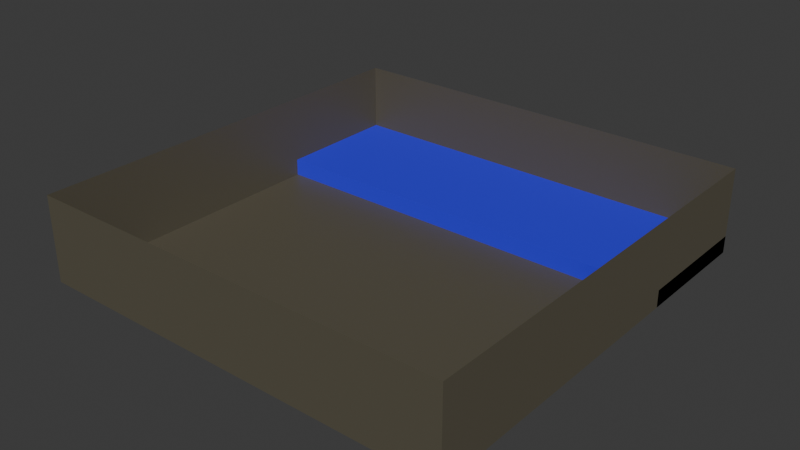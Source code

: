 # Source: level.blend  (saved by Blender 5.0.119; exported with 4.5.12 LTS)
import bpy
from mathutils import Matrix  # noqa: F401  (used for matrix-valued properties, if any)

bpy.ops.wm.read_factory_settings(use_empty=True)
scene = bpy.context.scene
scene.name = 'Scene'

# ---- collections
col_collection = bpy.data.collections.new('Collection'); scene.collection.children.link(col_collection)

# ---- materials (node trees are filled in below, after node groups)
mat_material_001 = bpy.data.materials.new('Material.001')
mat_material_002 = bpy.data.materials.new('Material.002')

# ---- material node trees
mat_material_001.use_nodes = True; mat_material_001.node_tree.nodes.clear()
_N = mat_material_001.node_tree.nodes; _L = mat_material_001.node_tree.links
n0 = _N.new('ShaderNodeBsdfPrincipled'); n0.name = 'Principled BSDF'; n0.location = (-200, 100)
n0.inputs[0].default_value = (0.1048, 0.09371, 0.06473, 1.0)
n1 = _N.new('ShaderNodeOutputMaterial'); n1.name = 'Material Output'; n1.location = (200, 100)
_L.new(n0.outputs[0], n1.inputs[0])
n1.is_active_output = True
mat_material_002.use_nodes = True; mat_material_002.node_tree.nodes.clear()
_N = mat_material_002.node_tree.nodes; _L = mat_material_002.node_tree.links
n0 = _N.new('ShaderNodeBsdfPrincipled'); n0.name = 'Principled BSDF'; n0.location = (-200, 100)
n0.inputs[0].default_value = (0.03478, 0.03062, 0.8, 1.0)
n1 = _N.new('ShaderNodeOutputMaterial'); n1.name = 'Material Output'; n1.location = (200, 100)
_L.new(n0.outputs[0], n1.inputs[0])
n1.is_active_output = True

# ---- world
world_world = bpy.data.worlds.new('World'); scene.world = world_world
world_world.use_nodes = True; world_world.node_tree.nodes.clear()
_N = world_world.node_tree.nodes; _L = world_world.node_tree.links
n0 = _N.new('ShaderNodeOutputWorld'); n0.name = 'World Output'; n0.location = (200, 100)
n1 = _N.new('ShaderNodeBackground'); n1.name = 'Background'; n1.location = (-200, 100)
n1.inputs[0].default_value = (0.05088, 0.05088, 0.05088, 1.0)
_L.new(n1.outputs[0], n0.inputs[0])
n0.is_active_output = True
world_world.color = (0.05088, 0.05088, 0.05088)
world_world.sun_shadow_jitter_overblur = 0.0

# ---- meshes
me_plane_002 = bpy.data.meshes.new('Plane.002')
me_plane_002.from_pydata([(-1.0, -1.0, 0.0), (1.0, -1.0, 0.0), (-1.0, 1.0, 0.0), (1.0, 1.0, 0.0), (-1.0, -1.0, 10.0), (1.0, -1.0, 10.0), (-1.0, 1.0, 10.0), (1.0, 1.0, 10.0)], [], [(0, 1, 3, 2), (1, 5, 7, 3), (2, 6, 4, 0), (3, 7, 6, 2), (0, 4, 5, 1)])
_uv = me_plane_002.uv_layers.new(name='UVMap')
_uv.uv.foreach_set('vector', [0.0, 0.0, 1.0, 0.0, 1.0, 1.0, 0.0, 1.0, 1.0, 0.0, 1.0, 0.0, 1.0, 1.0, 1.0, 1.0, 0.0, 1.0, 0.0, 1.0, 0.0, 0.0, 0.0, 0.0, 1.0, 1.0, 1.0, 1.0, 0.0, 1.0, 0.0, 1.0, 0.0, 0.0, 0.0, 0.0, 1.0, 0.0, 1.0, 0.0])
me_plane_002.materials.append(mat_material_001)
me_plane_002.update()
me_cube_003 = bpy.data.meshes.new('Cube.003')
me_cube_003.from_pydata([(-1.0, -1.0, -1.0), (-1.0, -1.0, 1.0), (-1.0, 1.0, -1.0), (-1.0, 1.0, 1.0), (1.0, -1.0, -1.0), (1.0, -1.0, 1.0), (1.0, 1.0, -1.0), (1.0, 1.0, 1.0)], [], [(0, 1, 3, 2), (2, 3, 7, 6), (6, 7, 5, 4), (4, 5, 1, 0), (2, 6, 4, 0), (7, 3, 1, 5)])
_uv = me_cube_003.uv_layers.new(name='UVMap')
_uv.uv.foreach_set('vector', [0.375, 0.0, 0.625, 0.0, 0.625, 0.25, 0.375, 0.25, 0.375, 0.25, 0.625, 0.25, 0.625, 0.5, 0.375, 0.5, 0.375, 0.5, 0.625, 0.5, 0.625, 0.75, 0.375, 0.75, 0.375, 0.75, 0.625, 0.75, 0.625, 1.0, 0.375, 1.0, 0.125, 0.5, 0.375, 0.5, 0.375, 0.75, 0.125, 0.75, 0.625, 0.5, 0.875, 0.5, 0.875, 0.75, 0.625, 0.75])
me_cube_003.materials.append(mat_material_002)
me_cube_003.update()

# ---- objects
ob_plane_col = bpy.data.objects.new('Plane-col', me_plane_002)
ob_cube_001_col = bpy.data.objects.new('Cube.001-col', me_cube_003)

# ---- transforms, parenting, visibility, modifiers, constraints
ob_plane_col.location = (0.0, 0.0, 0.0)
ob_plane_col.scale = (25.0, 25.0, 1.0)
ob_cube_001_col.location = (0.0, 17.5, 1.0)
ob_cube_001_col.scale = (25.0, 7.5, 1.0)

# ---- collection membership
col_collection.objects.link(ob_plane_col)
col_collection.objects.link(ob_cube_001_col)

# ---- scene / render settings (as saved in the file)
scene.frame_start = 1; scene.frame_end = 250; scene.frame_set(1)
scene.render.engine = 'BLENDER_EEVEE_NEXT'
scene.render.bake_bias = 0.0
scene.render.bake_samples = 0
scene.cycles.sampling_pattern = 'TABULATED_SOBOL'
scene.eevee.use_volume_custom_range = False
bpy.context.view_layer.update()

# ---- added for rendering (the .blend has no active camera and no usable light): camera, sun
cam_auto = bpy.data.cameras.new('AutoCamera')
cam_auto.lens = 50.0
cam_auto.sensor_width = 36.0
cam_auto.clip_end = 1159.6
ob_auto_camera = bpy.data.objects.new('AutoCamera', cam_auto)
scene.collection.objects.link(ob_auto_camera)
ob_auto_camera.location = (66.0743, -79.2891, 57.8594)
ob_auto_camera.rotation_euler = (1.09748, -7.21219e-08, 0.694738)
scene.camera = ob_auto_camera
light_auto_sun = bpy.data.lights.new('AutoSun', 'SUN')
light_auto_sun.energy = 3.0
light_auto_sun.angle = 0.0523599
ob_auto_sun = bpy.data.objects.new('AutoSun', light_auto_sun)
scene.collection.objects.link(ob_auto_sun)
ob_auto_sun.rotation_euler = (0.872665, 0.174533, 0.523599)
bpy.context.view_layer.update()
